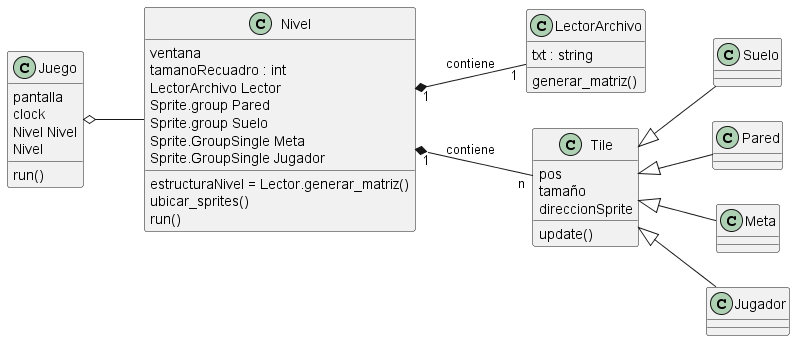

The diagram above was rendered by PlantUML. Its source (embedded in the PNG):
@startuml
left to right direction
class Juego{
    pantalla
    clock
    Nivel Nivel
    run()
    Nivel
}
class Nivel{
    ventana
    tamanoRecuadro : int
    LectorArchivo Lector
    estructuraNivel = Lector.generar_matriz()
    Sprite.group Pared
    Sprite.group Suelo
    Sprite.GroupSingle Meta
    Sprite.GroupSingle Jugador
    
    ubicar_sprites()
    run()
}

class LectorArchivo{
    txt : string
    generar_matriz()

}
class Tile{
    pos
    tamaño
    direccionSprite
    update()
}
Tile <|-- Suelo
Tile <|-- Pared
Tile <|-- Meta
Tile <|-- Jugador

Nivel "1" *-- "n" Tile:"contiene"
Nivel "1" *-- "1" LectorArchivo:"contiene"
Juego o-- Nivel



@enduml